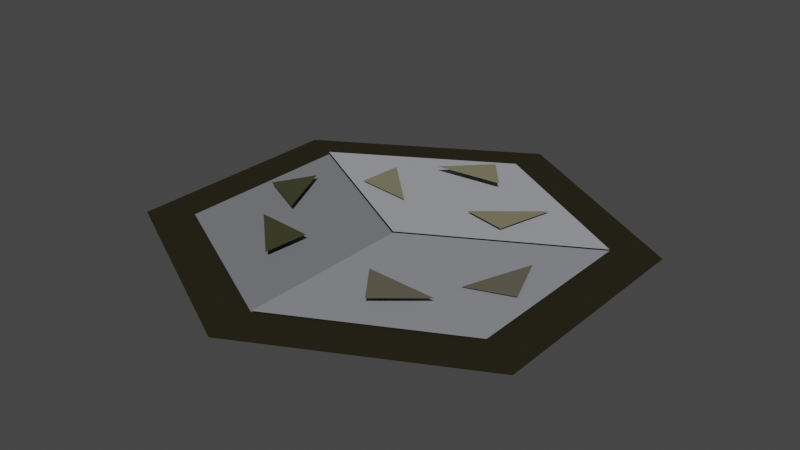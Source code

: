 # Source: gravel.blend  (saved by Blender 3.6.11; exported with 4.5.12 LTS)
import bpy
from mathutils import Matrix  # noqa: F401  (used for matrix-valued properties, if any)

bpy.ops.wm.read_factory_settings(use_empty=True)
scene = bpy.context.scene
scene.name = 'Scene'

# ---- collections
col_collection = bpy.data.collections.new('Collection'); scene.collection.children.link(col_collection)
col_gravel_svg = bpy.data.collections.new('gravel.svg'); scene.collection.children.link(col_gravel_svg)

# ---- materials (node trees are filled in below, after node groups)
mat_svgmat_003 = bpy.data.materials.new('SVGMat.003')
mat_svgmat_003.use_transparent_shadow = False
mat_svgmat_003.diffuse_color = (0.2623, 0.2705, 0.2918, 1.0)
mat_svgmat_001 = bpy.data.materials.new('SVGMat.001')
mat_svgmat_001.use_transparent_shadow = False
mat_svgmat_001.diffuse_color = (0.02416, 0.02217, 0.01229, 1.0)
mat_svgmat_002 = bpy.data.materials.new('SVGMat.002')
mat_svgmat_002.use_transparent_shadow = False
mat_svgmat_002.diffuse_color = (0.1946, 0.1981, 0.2122, 1.0)
mat_svgmat_005 = bpy.data.materials.new('SVGMat.005')
mat_svgmat_005.use_transparent_shadow = False
mat_svgmat_005.diffuse_color = (0.1195, 0.107, 0.08022, 1.0)
mat_svgmat_006 = bpy.data.materials.new('SVGMat.006')
mat_svgmat_006.use_transparent_shadow = False
mat_svgmat_006.diffuse_color = (0.2051, 0.1912, 0.1221, 1.0)
mat_svgmat_007 = bpy.data.materials.new('SVGMat.007')
mat_svgmat_007.use_transparent_shadow = False
mat_svgmat_007.diffuse_color = (0.2051, 0.1912, 0.1221, 1.0)
mat_svgmat_011 = bpy.data.materials.new('SVGMat.011')
mat_svgmat_011.use_transparent_shadow = False
mat_svgmat_011.diffuse_color = (0.2051, 0.1912, 0.1221, 1.0)
mat_svgmat_009 = bpy.data.materials.new('SVGMat.009')
mat_svgmat_009.use_transparent_shadow = False
mat_svgmat_009.diffuse_color = (0.05448, 0.05448, 0.02956, 1.0)
mat_svgmat_010 = bpy.data.materials.new('SVGMat.010')
mat_svgmat_010.use_transparent_shadow = False
mat_svgmat_010.diffuse_color = (0.1195, 0.107, 0.08022, 1.0)
mat_svgmat_008 = bpy.data.materials.new('SVGMat.008')
mat_svgmat_008.use_transparent_shadow = False
mat_svgmat_008.diffuse_color = (0.05448, 0.05448, 0.02956, 1.0)
mat_svgmat_004 = bpy.data.materials.new('SVGMat.004')
mat_svgmat_004.use_transparent_shadow = False
mat_svgmat_004.diffuse_color = (0.3663, 0.3712, 0.3968, 1.0)

# ---- material node trees

# ---- world
world_world = bpy.data.worlds.new('World'); scene.world = world_world
world_world.use_nodes = True; world_world.node_tree.nodes.clear()
_N = world_world.node_tree.nodes; _L = world_world.node_tree.links
n0 = _N.new('ShaderNodeOutputWorld'); n0.name = 'World Output'; n0.location = (300, 300)
n1 = _N.new('ShaderNodeBackground'); n1.name = 'Background'; n1.location = (10, 300)
n1.inputs[0].default_value = (0.05088, 0.05088, 0.05088, 1.0)
_L.new(n1.outputs[0], n0.inputs[0])
n0.is_active_output = True
world_world.color = (0.05088, 0.05088, 0.05088)
world_world.use_sun_shadow = False
world_world.sun_shadow_jitter_overblur = 0.0

# ---- meshes
me_path1249 = bpy.data.meshes.new('path1249')
me_path1249.from_pydata([(-5.836, 2.965, -8.754e-08), (-5.836, -3.417, -8.754e-08), (0.0001593, -6.437, -8.754e-08), (0.0001593, -0.3386, -8.754e-08)], [], [(1, 0, 3), (1, 3, 2)])
_uv = me_path1249.uv_layers.new(name='UVMap')
_uv.uv.foreach_set('vector', [0.3333, 0.0, 0.0, 0.0, 1.0, 0.0, 0.3333, 0.0, 1.0, 0.0, 0.6667, 0.0])
me_path1249.materials.append(mat_svgmat_003)
me_path1249.auto_texspace = False
me_path1249.update()
me_path1249_5 = bpy.data.meshes.new('path1249-5')
me_path1249_5.from_pydata([(0.0001621, 7.997, -8.742e-08), (-7.254, 3.686, -8.742e-08), (-7.254, -4.246, -8.742e-08), (0.0001621, -8.0, -8.742e-08), (7.254, -4.246, -8.742e-08), (7.254, 3.686, -8.742e-08)], [], [(1, 0, 3), (2, 1, 3), (3, 0, 5), (3, 5, 4)])
_uv = me_path1249_5.uv_layers.new(name='UVMap')
_uv.uv.foreach_set('vector', [0.2, 0.0, 0.0, 0.0, 0.6, 0.0, 0.4, 0.0, 0.2, 0.0, 0.6, 0.0, 0.6, 0.0, 0.0, 0.0, 1.0, 0.0, 0.6, 0.0, 1.0, 0.0, 0.8, 0.0])
me_path1249_5.materials.append(mat_svgmat_001)
me_path1249_5.auto_texspace = False
me_path1249_5.update()
me_path1249_7 = bpy.data.meshes.new('path1249-7')
me_path1249_7.from_pydata([(5.837, 2.965, -8.754e-08), (5.837, -3.417, -8.754e-08), (0.0001593, -6.437, -8.754e-08), (0.0001593, -0.3386, -8.754e-08)], [], [(3, 0, 1), (2, 3, 1)])
_uv = me_path1249_7.uv_layers.new(name='UVMap')
_uv.uv.foreach_set('vector', [1.0, 0.0, 0.0, 0.0, 0.3333, 0.0, 0.6667, 0.0, 1.0, 0.0, 0.3333, 0.0])
me_path1249_7.materials.append(mat_svgmat_002)
me_path1249_7.auto_texspace = False
me_path1249_7.update()
me_path3843 = bpy.data.meshes.new('path3843')
me_path3843.from_pydata([(-5.323, -1.228, -8.754e-08), (-3.765, -1.777, -8.754e-08), (-4.61, 0.6025, -8.754e-08)], [], [(0, 2, 1)])
_uv = me_path3843.uv_layers.new(name='UVMap')
_uv.uv.foreach_set('vector', [0.0, 0.0, 1.0, 0.0, 0.5, 0.0])
me_path3843.materials.append(mat_svgmat_005)
me_path3843.auto_texspace = False
me_path3843.update()
me_path3843_2_3 = bpy.data.meshes.new('path3843-2-3')
me_path3843_2_3.from_pydata([(3.083, 1.757, -8.754e-08), (2.958, 3.359, -8.754e-08), (1.078, 1.507, -8.754e-08)], [], [(2, 1, 0)])
_uv = me_path3843_2_3.uv_layers.new(name='UVMap')
_uv.uv.foreach_set('vector', [1.0, 0.0, 0.5, 0.0, 0.0, 0.0])
me_path3843_2_3.materials.append(mat_svgmat_006)
me_path3843_2_3.auto_texspace = False
me_path3843_2_3.update()
me_path3843_2_3_3 = bpy.data.meshes.new('path3843-2-3-3')
me_path3843_2_3_3.from_pydata([(-2.632, 1.749, -8.568e-08), (-1.103, 2.088, -8.568e-08), (-3.139, 3.757, -8.568e-08)], [], [(0, 2, 1)])
_uv = me_path3843_2_3_3.uv_layers.new(name='UVMap')
_uv.uv.foreach_set('vector', [0.0, 0.0, 1.0, 0.0, 0.5, 0.0])
me_path3843_2_3_3.materials.append(mat_svgmat_007)
me_path3843_2_3_3.auto_texspace = False
me_path3843_2_3_3.update()
me_path3843_29_9 = bpy.data.meshes.new('path3843-29-9')
me_path3843_29_9.from_pydata([(0.1403, 5.364, -8.568e-08), (-0.8907, 4.139, -8.568e-08), (1.573, 3.921, -8.568e-08)], [], [(1, 0, 2)])
_uv = me_path3843_29_9.uv_layers.new(name='UVMap')
_uv.uv.foreach_set('vector', [0.5, 0.0, 0.0, 0.0, 1.0, 0.0])
me_path3843_29_9.materials.append(mat_svgmat_011)
me_path3843_29_9.auto_texspace = False
me_path3843_29_9.update()
me_path3843_3 = bpy.data.meshes.new('path3843-3')
me_path3843_3.from_pydata([(1.643, -2.552, -8.568e-08), (1.783, -4.139, -8.568e-08), (3.673, -2.397, -8.568e-08)], [], [(0, 2, 1)])
_uv = me_path3843_3.uv_layers.new(name='UVMap')
_uv.uv.foreach_set('vector', [0.0, 0.0, 1.0, 0.0, 0.5, 0.0])
me_path3843_3.materials.append(mat_svgmat_009)
me_path3843_3.auto_texspace = False
me_path3843_3.update()
me_path3843_6 = bpy.data.meshes.new('path3843-6')
me_path3843_6.from_pydata([(-2.328, -4.307, -8.568e-08), (-1.311, -2.961, -8.568e-08), (-3.808, -3.077, -8.568e-08)], [], [(2, 1, 0)])
_uv = me_path3843_6.uv_layers.new(name='UVMap')
_uv.uv.foreach_set('vector', [1.0, 0.0, 0.5, 0.0, 0.0, 0.0])
me_path3843_6.materials.append(mat_svgmat_010)
me_path3843_6.auto_texspace = False
me_path3843_6.update()
me_path3843_7 = bpy.data.meshes.new('path3843-7')
me_path3843_7.from_pydata([(5.254, -0.4881, -8.568e-08), (4.491, 0.9255, -8.568e-08), (3.441, -1.378, -8.568e-08)], [], [(2, 1, 0)])
_uv = me_path3843_7.uv_layers.new(name='UVMap')
_uv.uv.foreach_set('vector', [1.0, 0.0, 0.5, 0.0, 0.0, 0.0])
me_path3843_7.materials.append(mat_svgmat_008)
me_path3843_7.auto_texspace = False
me_path3843_7.update()
me_rect1458 = bpy.data.meshes.new('rect1458')
me_rect1458.from_pydata([(0.0001593, 6.434, -8.754e-08), (5.837, 2.965, -8.754e-08), (0.0001593, -0.3386, -8.754e-08), (-5.836, 2.965, -8.754e-08)], [], [(3, 0, 2), (2, 0, 1)])
_uv = me_rect1458.uv_layers.new(name='UVMap')
_uv.uv.foreach_set('vector', [1.0, 0.0, 0.0, 0.0, 0.6667, 0.0, 0.6667, 0.0, 0.0, 0.0, 0.3333, 0.0])
me_rect1458.materials.append(mat_svgmat_004)
me_rect1458.auto_texspace = False
me_rect1458.update()

# ---- objects
ob_path1249_001 = bpy.data.objects.new('path1249.001', me_path1249)
ob_path1249_5_001 = bpy.data.objects.new('path1249-5.001', me_path1249_5)
ob_path1249_7_001 = bpy.data.objects.new('path1249-7.001', me_path1249_7)
ob_path3843_001 = bpy.data.objects.new('path3843.001', me_path3843)
ob_path3843_2_3_001 = bpy.data.objects.new('path3843-2-3.001', me_path3843_2_3)
ob_path3843_2_3_3_001 = bpy.data.objects.new('path3843-2-3-3.001', me_path3843_2_3_3)
ob_path3843_29_9_001 = bpy.data.objects.new('path3843-29-9.001', me_path3843_29_9)
ob_path3843_3_001 = bpy.data.objects.new('path3843-3.001', me_path3843_3)
ob_path3843_6_001 = bpy.data.objects.new('path3843-6.001', me_path3843_6)
ob_path3843_7_001 = bpy.data.objects.new('path3843-7.001', me_path3843_7)
ob_rect1458_001 = bpy.data.objects.new('rect1458.001', me_rect1458)

# ---- transforms, parenting, visibility, modifiers, constraints
ob_path1249_001.location = (0.0, 0.0, 0.0)
ob_path1249_001.rotation_euler = (0.0, 3.142, 0.0)
ob_path1249_001.scale = (0.125, 0.125, 1.0)
ob_path1249_001.delta_location = (0.0, 0.0, 0.01136)
ob_path1249_5_001.location = (0.0, 0.0, 0.0)
ob_path1249_5_001.rotation_euler = (0.0, 3.142, 0.0)
ob_path1249_5_001.scale = (0.125, 0.125, 1.0)
ob_path1249_7_001.location = (0.0, 0.0, 0.0)
ob_path1249_7_001.rotation_euler = (0.0, 3.142, 0.0)
ob_path1249_7_001.scale = (0.125, 0.125, 1.0)
ob_path1249_7_001.delta_location = (0.0, 0.0, 0.005682)
ob_path3843_001.location = (0.0, 0.0, 0.0)
ob_path3843_001.rotation_euler = (0.0, 3.142, 0.0)
ob_path3843_001.scale = (0.125, 0.125, 1.0)
ob_path3843_001.delta_location = (0.0, 0.0, 0.02273)
ob_path3843_2_3_001.location = (0.0, 0.0, 0.0)
ob_path3843_2_3_001.rotation_euler = (0.0, 3.142, 0.0)
ob_path3843_2_3_001.scale = (0.125, 0.125, 1.0)
ob_path3843_2_3_001.delta_location = (0.0, 0.0, 0.02841)
ob_path3843_2_3_3_001.location = (0.0, 0.0, 0.0)
ob_path3843_2_3_3_001.rotation_euler = (0.0, 3.142, 0.0)
ob_path3843_2_3_3_001.scale = (0.125, 0.125, 1.0)
ob_path3843_2_3_3_001.delta_location = (0.0, 0.0, 0.03409)
ob_path3843_29_9_001.location = (0.0, 0.0, 0.0)
ob_path3843_29_9_001.rotation_euler = (0.0, 3.142, 0.0)
ob_path3843_29_9_001.scale = (0.125, 0.125, 1.0)
ob_path3843_29_9_001.delta_location = (0.0, 0.0, 0.05682)
ob_path3843_3_001.location = (0.0, 0.0, 0.0)
ob_path3843_3_001.rotation_euler = (0.0, 3.142, 0.0)
ob_path3843_3_001.scale = (0.125, 0.125, 1.0)
ob_path3843_3_001.delta_location = (0.0, 0.0, 0.04545)
ob_path3843_6_001.location = (0.0, 0.0, 0.0)
ob_path3843_6_001.rotation_euler = (0.0, 3.142, 0.0)
ob_path3843_6_001.scale = (0.125, 0.125, 1.0)
ob_path3843_6_001.delta_location = (0.0, 0.0, 0.05114)
ob_path3843_7_001.location = (0.0, 0.0, 0.0)
ob_path3843_7_001.rotation_euler = (0.0, 3.142, 0.0)
ob_path3843_7_001.scale = (0.125, 0.125, 1.0)
ob_path3843_7_001.delta_location = (0.0, 0.0, 0.03977)
ob_rect1458_001.location = (0.0, 0.0, 0.0)
ob_rect1458_001.rotation_euler = (0.0, 3.142, 0.0)
ob_rect1458_001.scale = (0.125, 0.125, 1.0)
ob_rect1458_001.delta_location = (0.0, 0.0, 0.01705)

# ---- collection membership
col_collection.objects.link(ob_path1249_001)
col_collection.objects.link(ob_path1249_5_001)
col_collection.objects.link(ob_path1249_7_001)
col_collection.objects.link(ob_path3843_001)
col_collection.objects.link(ob_path3843_2_3_001)
col_collection.objects.link(ob_path3843_2_3_3_001)
col_collection.objects.link(ob_path3843_29_9_001)
col_collection.objects.link(ob_path3843_3_001)
col_collection.objects.link(ob_path3843_6_001)
col_collection.objects.link(ob_path3843_7_001)
col_collection.objects.link(ob_rect1458_001)

# ---- scene / render settings (as saved in the file)
scene.frame_start = 1; scene.frame_end = 250; scene.frame_set(1)
scene.render.engine = 'BLENDER_EEVEE_NEXT'
scene.cycles.sampling_pattern = 'TABULATED_SOBOL'
scene.view_settings.view_transform = 'Filmic'
bpy.context.view_layer.update()

# ---- added for rendering (the .blend has no active camera and no usable light): camera, sun
cam_auto = bpy.data.cameras.new('AutoCamera')
cam_auto.lens = 50.0
cam_auto.sensor_width = 36.0
cam_auto.clip_end = 1000.0
ob_auto_camera = bpy.data.objects.new('AutoCamera', cam_auto)
scene.collection.objects.link(ob_auto_camera)
ob_auto_camera.location = (2.4982, -2.99806, 2.02699)
ob_auto_camera.rotation_euler = (1.09748, -7.21219e-08, 0.694738)
scene.camera = ob_auto_camera
light_auto_sun = bpy.data.lights.new('AutoSun', 'SUN')
light_auto_sun.energy = 3.0
light_auto_sun.angle = 0.0523599
ob_auto_sun = bpy.data.objects.new('AutoSun', light_auto_sun)
scene.collection.objects.link(ob_auto_sun)
ob_auto_sun.rotation_euler = (0.872665, 0.174533, 0.523599)
bpy.context.view_layer.update()
